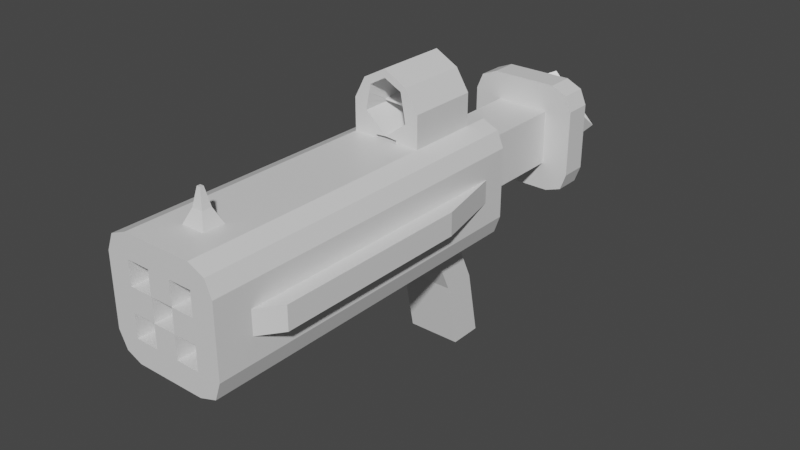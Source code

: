 # Source: HSM_Judge.blend  (saved by Blender 2.82.7; exported with 4.5.12 LTS)
import bpy
from mathutils import Matrix  # noqa: F401  (used for matrix-valued properties, if any)

bpy.ops.wm.read_factory_settings(use_empty=True)
scene = bpy.context.scene
scene.name = 'Scene'

# ---- collections
col_collection = bpy.data.collections.new('Collection'); scene.collection.children.link(col_collection)

# ---- materials (node trees are filled in below, after node groups)
mat_material = bpy.data.materials.new('Material')
mat_material.alpha_threshold = 0.0
mat_material.use_transparent_shadow = False
mat_material.line_color = (0.0, 0.0, 0.0, 1.0)

# ---- material node trees
mat_material.use_nodes = True; mat_material.node_tree.nodes.clear()
_N = mat_material.node_tree.nodes; _L = mat_material.node_tree.links
n0 = _N.new('ShaderNodeOutputMaterial'); n0.name = 'Material Output'; n0.location = (300, 300)
n1 = _N.new('ShaderNodeBsdfPrincipled'); n1.name = 'Principled BSDF'; n1.location = (10, 300)
n1.distribution = 'GGX'
n1.subsurface_method = 'BURLEY'
n1.inputs[2].default_value = 0.4
n1.inputs[3].default_value = 1.45
n1.inputs[27].default_value = (0.0, 0.0, 0.0, 1.0)
n1.inputs[28].default_value = 1.0
_L.new(n1.outputs[0], n0.inputs[0])
n0.is_active_output = True

# ---- world
world_world = bpy.data.worlds.new('World'); scene.world = world_world
world_world.use_nodes = True; world_world.node_tree.nodes.clear()
_N = world_world.node_tree.nodes; _L = world_world.node_tree.links
n0 = _N.new('ShaderNodeOutputWorld'); n0.name = 'World Output'; n0.location = (300, 300)
n1 = _N.new('ShaderNodeBackground'); n1.name = 'Background'; n1.location = (10, 300)
n1.inputs[0].default_value = (0.05088, 0.05088, 0.05088, 1.0)
_L.new(n1.outputs[0], n0.inputs[0])
n0.is_active_output = True
world_world.color = (0.05088, 0.05088, 0.05088)
world_world.use_sun_shadow = False
world_world.sun_shadow_jitter_overblur = 0.0

# ---- meshes
me_cube = bpy.data.meshes.new('Cube')
me_cube.from_pydata([(0.08855, 0.04053, 0.1839), (0.08982, 0.04053, 0.006844), (0.08855, -0.5617, 0.1839), (0.08982, -0.5617, 0.006844), (-0.08855, 0.04053, 0.1852), (-0.08601, 0.04053, 0.008116), (-0.08855, -0.5617, 0.1852), (-0.08601, -0.5617, 0.008116), (-0.08601, -0.001695, 0.008116), (0.08855, -0.001695, 0.1839), (-0.08855, -0.001695, 0.1852), (0.08982, -0.001695, 0.006844), (-0.08601, -0.1243, 0.008116), (0.08855, -0.1243, 0.1839), (-0.08855, -0.1243, 0.1852), (0.08982, -0.1243, 0.006844), (0.04708, -0.05072, -0.0281), (0.04708, 0.007014, -0.0281), (-0.04708, 0.007014, -0.0281), (-0.04708, -0.05072, -0.0281), (0.04708, -0.02312, -0.08846), (0.04708, 0.03461, -0.08846), (-0.04708, 0.03461, -0.08846), (-0.04708, -0.02312, -0.08846), (0.04708, 0.0006903, -0.2057), (0.04708, 0.05842, -0.2057), (-0.04708, 0.05842, -0.2057), (-0.04708, 0.0006903, -0.2057), (0.0482, 0.04053, 0.1449), (0.0482, 0.04053, 0.04847), (-0.0482, 0.04053, 0.1449), (-0.0482, 0.04053, 0.04847), (0.0482, 0.242, 0.1449), (0.0482, 0.242, 0.04847), (-0.0482, 0.242, 0.1449), (-0.0482, 0.242, 0.04847), (0.08615, 0.242, 0.1815), (0.08743, 0.242, 0.009243), (-0.08615, 0.242, 0.1828), (-0.08361, 0.242, 0.01051), (0.08615, 0.2896, 0.1815), (0.08743, 0.2896, 0.009243), (-0.08615, 0.2896, 0.1828), (-0.08361, 0.2896, 0.01051), (0.06, 0.04053, -0.003332), (0.02, 0.04053, -0.003332), (-0.02, 0.04053, -0.003332), (-0.06, 0.04053, -0.003332), (0.06, -0.5617, 0.1967), (0.02, -0.5617, 0.1967), (-0.02, -0.5617, 0.1967), (-0.06, -0.5617, 0.1967), (-0.06, -0.5617, -0.003332), (-0.02, -0.5617, -0.003332), (0.02, -0.5617, -0.003332), (0.06, -0.5617, -0.003332), (-0.06, 0.04053, 0.1967), (-0.02, 0.04053, 0.1967), (0.02, 0.04053, 0.1967), (0.06, 0.04053, 0.1967), (0.06, -0.001695, -0.003332), (0.02, -0.001695, -0.003332), (-0.02, -0.001695, -0.003332), (-0.06, -0.001695, -0.003332), (-0.06, -0.001695, 0.1967), (-0.02, -0.001695, 0.1967), (0.02, -0.001695, 0.1967), (0.06, -0.001695, 0.1967), (0.06, -0.1243, -0.003332), (0.02, -0.1243, -0.003332), (-0.02, -0.1243, -0.003332), (-0.06, -0.1243, -0.003332), (-0.06, -0.1243, 0.1967), (-0.02, -0.1243, 0.1967), (0.02, -0.1243, 0.1967), (0.06, -0.1243, 0.1967), (0.02825, 0.007014, -0.0281), (0.009417, 0.007014, -0.0281), (-0.009417, 0.007014, -0.0281), (-0.02825, 0.007014, -0.0281), (0.02825, -0.05072, -0.0281), (0.009417, -0.05072, -0.0281), (-0.009417, -0.05072, -0.0281), (-0.02825, -0.05072, -0.0281), (0.02825, 0.03461, -0.08846), (0.009417, 0.03461, -0.08846), (-0.009417, 0.03461, -0.08846), (-0.02825, 0.03461, -0.08846), (0.02825, -0.02312, -0.08846), (0.009417, -0.02312, -0.08846), (-0.009417, -0.02312, -0.08846), (-0.02825, -0.02312, -0.08846), (0.02825, 0.05842, -0.2057), (0.009417, 0.05842, -0.2057), (-0.009417, 0.05842, -0.2057), (-0.02825, 0.05842, -0.2057), (0.02825, 0.0006903, -0.2057), (0.009417, 0.0006903, -0.2057), (-0.009417, 0.0006903, -0.2057), (-0.02825, 0.0006903, -0.2057), (0.02892, 0.04053, 0.04847), (0.009641, 0.04053, 0.04847), (-0.009641, 0.04053, 0.04847), (-0.02892, 0.04053, 0.04847), (-0.02892, 0.04053, 0.1449), (-0.009641, 0.04053, 0.1449), (0.009641, 0.04053, 0.1449), (0.02892, 0.04053, 0.1449), (0.02892, 0.242, 0.04847), (0.009641, 0.242, 0.04847), (-0.009641, 0.242, 0.04847), (-0.02892, 0.242, 0.04847), (-0.02892, 0.242, 0.1449), (-0.009641, 0.242, 0.1449), (0.009641, 0.242, 0.1449), (0.02892, 0.242, 0.1449), (0.05856, 0.242, -0.0009326), (0.01952, 0.242, -0.0009326), (-0.01952, 0.242, -0.0009326), (-0.05856, 0.242, -0.0009326), (-0.05856, 0.242, 0.1943), (-0.01952, 0.242, 0.1943), (0.01952, 0.242, 0.1943), (0.05856, 0.242, 0.1943), (0.05856, 0.2896, -0.0009326), (0.01952, 0.2896, -0.0009326), (-0.01952, 0.2896, -0.0009326), (-0.05856, 0.2896, -0.0009326), (-0.05856, 0.2896, 0.1943), (-0.01952, 0.2896, 0.1943), (0.01952, 0.2896, 0.1943), (0.05856, 0.2896, 0.1943), (-0.08601, -0.5015, 0.008116), (0.08855, -0.5015, 0.1839), (-0.08855, -0.5015, 0.1852), (0.08982, -0.5015, 0.006844), (-0.06, -0.5015, -0.003332), (-0.02, -0.5015, -0.003332), (0.02, -0.5015, -0.003332), (0.06, -0.5015, -0.003332), (0.06, -0.5015, 0.1967), (0.02, -0.5015, 0.1967), (-0.02, -0.5015, 0.1967), (-0.06, -0.5015, 0.1967), (-0.08855, -0.4649, 0.1852), (0.08982, -0.4649, 0.006844), (-0.08601, -0.4649, 0.008116), (0.08855, -0.4649, 0.1839), (-0.06, -0.4649, -0.003332), (-0.02, -0.4649, -0.003332), (0.02, -0.4649, -0.003332), (0.06, -0.4649, -0.003332), (0.06, -0.4649, 0.1967), (0.02, -0.4649, 0.1967), (-0.02, -0.4649, 0.1967), (-0.06, -0.4649, 0.1967), (-0.06, -0.001695, 0.2515), (-0.03837, -0.001695, 0.2366), (0.04014, -0.001695, 0.2229), (0.06, -0.001695, 0.2515), (-0.06, -0.1243, 0.2515), (-0.03837, -0.1243, 0.2356), (0.03749, -0.1243, 0.2315), (0.06, -0.1243, 0.2515), (0.06, -0.001695, 0.2011), (0.06, -0.1243, 0.2011), (0.02, -0.001695, 0.2011), (0.02, -0.1243, 0.2011), (-0.02, -0.001695, 0.2011), (-0.02, -0.1243, 0.2011), (-0.06, -0.1243, 0.2011), (-0.06, -0.001695, 0.2011), (1.863e-09, -0.1243, 0.2027), (1.863e-09, -0.001695, 0.2048), (-0.04092, -0.001695, 0.2875), (-0.04092, -0.1243, 0.2875), (-0.001702, -0.001695, 0.3087), (-0.001702, -0.1243, 0.3087), (0.03752, -0.001695, 0.2875), (0.03752, -0.1243, 0.2875), (-0.001702, -0.1243, 0.2946), (-0.02944, -0.1243, 0.2787), (0.02868, -0.1243, 0.2796), (-0.002586, -0.001695, 0.2937), (-0.03209, -0.001695, 0.2822), (0.02957, -0.001695, 0.2804), (0.009129, -0.4916, 0.2205), (-0.009129, -0.4916, 0.2205), (0.009129, -0.4749, 0.2205), (-0.009129, -0.4749, 0.2205), (0.00321, -0.4861, 0.2505), (-0.00321, -0.4861, 0.2505), (0.00321, -0.4803, 0.2505), (-0.00321, -0.4803, 0.2505), (0.1, 0.04053, 0.1567), (0.1, 0.04053, 0.1167), (0.1, 0.04053, 0.07667), (0.1, 0.04053, 0.03667), (-0.1, -0.5617, 0.03667), (-0.1, -0.5617, 0.07667), (-0.1, -0.5617, 0.1167), (-0.1, -0.5617, 0.1567), (0.1, -0.5617, 0.1567), (0.1, -0.5617, 0.1167), (0.1, -0.5617, 0.07667), (0.1, -0.5617, 0.03667), (-0.1, 0.04053, 0.1567), (-0.1, 0.04053, 0.1167), (-0.1, 0.04053, 0.07667), (-0.1, 0.04053, 0.03667), (0.1, -0.001695, 0.1567), (0.1, -0.001695, 0.1167), (0.1, -0.001695, 0.07667), (0.1, -0.001695, 0.03667), (-0.1, -0.001695, 0.1567), (-0.1, -0.001695, 0.1167), (-0.1, -0.001695, 0.07667), (-0.1, -0.001695, 0.03667), (-0.1, -0.1243, 0.1567), (-0.1, -0.1243, 0.1167), (-0.1, -0.1243, 0.07667), (-0.1, -0.1243, 0.03667), (0.1, -0.1243, 0.1567), (0.1, -0.1243, 0.1167), (0.1, -0.1243, 0.07667), (0.1, -0.1243, 0.03667), (0.0482, 0.04053, 0.1256), (0.0482, 0.04053, 0.1063), (0.0482, 0.04053, 0.08703), (0.0482, 0.04053, 0.06775), (-0.0482, 0.04053, 0.1256), (-0.0482, 0.04053, 0.1063), (-0.0482, 0.04053, 0.08703), (-0.0482, 0.04053, 0.06775), (0.0482, 0.242, 0.1256), (0.0482, 0.242, 0.1063), (0.0482, 0.242, 0.08703), (0.0482, 0.242, 0.06775), (-0.0482, 0.242, 0.1256), (-0.0482, 0.242, 0.1063), (-0.0482, 0.242, 0.08703), (-0.0482, 0.242, 0.06775), (0.0976, 0.242, 0.1552), (0.0976, 0.242, 0.1162), (0.0976, 0.242, 0.07715), (0.0976, 0.242, 0.03811), (-0.0976, 0.242, 0.1552), (-0.0976, 0.242, 0.1162), (-0.0976, 0.242, 0.07715), (-0.0976, 0.242, 0.03811), (0.0976, 0.2896, 0.1552), (0.0976, 0.2896, 0.1162), (0.0976, 0.2896, 0.07715), (0.0976, 0.2896, 0.03811), (-0.0976, 0.2896, 0.1552), (-0.0976, 0.2896, 0.1162), (-0.0976, 0.2896, 0.07715), (-0.0976, 0.2896, 0.03811), (-0.05856, 0.2896, 0.1552), (-0.05856, 0.2896, 0.1162), (-0.05856, 0.2896, 0.07715), (-0.05856, 0.2896, 0.03811), (-0.01952, 0.2896, 0.1552), (-0.01952, 0.2896, 0.1162), (-0.01952, 0.2896, 0.07715), (-0.01952, 0.2896, 0.03811), (0.01952, 0.2896, 0.1552), (0.01952, 0.2896, 0.1162), (0.01952, 0.2896, 0.07715), (0.01952, 0.2896, 0.03811), (0.05856, 0.2896, 0.1552), (0.05856, 0.2896, 0.1162), (0.05856, 0.2896, 0.07715), (0.05856, 0.2896, 0.03811), (0.06, -0.5617, 0.1567), (0.06, -0.5617, 0.1167), (0.06, -0.5617, 0.07667), (0.06, -0.5617, 0.03667), (0.02, -0.5617, 0.1567), (0.02, -0.5617, 0.1167), (0.02, -0.5617, 0.07667), (0.02, -0.5617, 0.03667), (-0.02, -0.5617, 0.1567), (-0.02, -0.5617, 0.1167), (-0.02, -0.5617, 0.07667), (-0.02, -0.5617, 0.03667), (-0.06, -0.5617, 0.1567), (-0.06, -0.5617, 0.1167), (-0.06, -0.5617, 0.07667), (-0.06, -0.5617, 0.03667), (-0.1, -0.5015, 0.1567), (-0.1, -0.5015, 0.1167), (-0.1, -0.5015, 0.07667), (-0.1, -0.5015, 0.03667), (0.1, -0.5015, 0.1567), (0.1, -0.5015, 0.1167), (0.1, -0.5015, 0.07667), (0.1, -0.5015, 0.03667), (0.1, -0.4649, 0.1567), (0.1, -0.4649, 0.1167), (0.1, -0.4649, 0.07667), (0.1, -0.4649, 0.03667), (-0.1, -0.4649, 0.1567), (-0.1, -0.4649, 0.1167), (-0.1, -0.4649, 0.07667), (-0.1, -0.4649, 0.03667), (0.06, -0.2433, 0.1567), (0.06, -0.2433, 0.1167), (0.06, -0.2433, 0.07667), (0.06, -0.2433, 0.03667), (0.02, -0.2433, 0.1567), (0.02, -0.2433, 0.1167), (0.02, -0.2433, 0.07667), (0.02, -0.2433, 0.03667), (-0.02, -0.2433, 0.1567), (-0.02, -0.2433, 0.1167), (-0.02, -0.2433, 0.07667), (-0.02, -0.2433, 0.03667), (-0.06, -0.2433, 0.1567), (-0.06, -0.2433, 0.1167), (-0.06, -0.2433, 0.07667), (-0.06, -0.2433, 0.03667), (2.146e-17, 0.3469, 0.1795), (-0.02761, 0.3469, 0.1519), (-0.05521, 0.3469, 0.1243), (-0.08282, 0.3469, 0.09667), (0.02761, 0.3469, 0.1519), (2.146e-17, 0.3469, 0.1243), (-0.02761, 0.3469, 0.09667), (-0.05521, 0.3469, 0.06906), (0.05521, 0.3469, 0.1243), (0.02761, 0.3469, 0.09667), (2.146e-17, 0.3469, 0.06906), (-0.02761, 0.3469, 0.04146), (0.08282, 0.3469, 0.09667), (0.05521, 0.3469, 0.06906), (0.02761, 0.3469, 0.04146), (3.725e-09, 0.3469, 0.01385), (0.1267, -0.1243, 0.1167), (0.1267, -0.1243, 0.07667), (0.1267, -0.4649, 0.1167), (0.1267, -0.4649, 0.07667), (0.03926, -0.04257, 0.2257), (0.03837, -0.08344, 0.2286), (0.02898, -0.08344, 0.2799), (0.02927, -0.04257, 0.2802), (-0.001997, -0.08344, 0.2943), (-0.002291, -0.04257, 0.294), (-0.03032, -0.08344, 0.2799), (-0.0312, -0.04257, 0.281), (-0.03837, -0.08344, 0.2359), (-0.03837, -0.04257, 0.2363), (1.863e-09, -0.08344, 0.2034), (1.863e-09, -0.04257, 0.2041), (0.05251, -0.001695, 0.2635), (0.04501, -0.001695, 0.2755), (0.05251, -0.1243, 0.2635), (0.04501, -0.1243, 0.2755), (0.03455, -0.1243, 0.2475), (0.03162, -0.1243, 0.2635), (0.03661, -0.001695, 0.2421), (0.03309, -0.001695, 0.2613), (0.03211, -0.08344, 0.2414), (0.03524, -0.08344, 0.2361), (0.0326, -0.04257, 0.2407), (0.03593, -0.04257, 0.2343), (-0.05364, -0.1243, 0.2635), (-0.04728, -0.1243, 0.2755), (-0.04728, -0.001695, 0.2755), (-0.05364, -0.001695, 0.2635), (-0.03539, -0.1243, 0.2499), (-0.03242, -0.1243, 0.2643), (-0.03628, -0.001695, 0.2518), (-0.03418, -0.001695, 0.267), (-0.03569, -0.08344, 0.241), (-0.033, -0.08344, 0.2439), (-0.03598, -0.04257, 0.2416), (-0.03359, -0.04257, 0.2448), (0.01196, -0.04257, 0.2368), (-0.01201, -0.04257, 0.2392), (0.0116, -0.08344, 0.2378), (-0.01205, -0.08344, 0.2394), (0.01054, -0.04257, 0.242), (-0.01153, -0.04257, 0.2434), (0.0104, -0.08344, 0.2422), (-0.0113, -0.08344, 0.2431), (0.004593, -0.0536, 0.2424), (-0.005561, -0.0536, 0.243), (0.004533, -0.07241, 0.2425), (-0.005455, -0.07241, 0.2429), (0.002341, -0.05833, 0.2484), (-0.002709, -0.05833, 0.2488), (0.002311, -0.06769, 0.2485), (-0.002657, -0.06769, 0.2487)], [], [(143, 134, 6, 51), (286, 51, 6, 201), (214, 10, 4, 206), (139, 135, 3, 55), (294, 133, 2, 202), (197, 1, 29, 229), (194, 0, 9, 210), (44, 1, 11, 60), (218, 14, 10, 214), (56, 4, 10, 64), (302, 144, 14, 218), (210, 9, 13, 222), (60, 11, 17, 76), (64, 10, 14, 72), (19, 18, 22, 23), (11, 15, 16, 17), (71, 12, 19, 83), (12, 8, 18, 19), (91, 23, 27, 99), (17, 16, 20, 21), (83, 19, 23, 91), (76, 17, 21, 84), (92, 25, 24, 96), (84, 21, 25, 92), (23, 22, 26, 27), (21, 20, 24, 25), (103, 31, 35, 111), (206, 4, 30, 230), (47, 5, 31, 103), (59, 0, 28, 107), (115, 32, 36, 123), (107, 28, 32, 115), (229, 29, 33, 237), (230, 30, 34, 238), (246, 38, 42, 254), (237, 33, 37, 245), (238, 34, 38, 246), (111, 35, 39, 119), (270, 131, 40, 250), (119, 39, 43, 127), (123, 36, 40, 131), (245, 37, 41, 253), (38, 120, 128, 42), (120, 121, 129, 128), (121, 122, 130, 129), (122, 123, 131, 130), (37, 116, 124, 41), (116, 117, 125, 124), (117, 118, 126, 125), (118, 119, 127, 126), (254, 42, 128, 258), (258, 128, 129, 262), (262, 129, 130, 266), (266, 130, 131, 270), (33, 108, 116, 37), (108, 109, 117, 116), (109, 110, 118, 117), (110, 111, 119, 118), (30, 104, 112, 34), (104, 105, 113, 112), (105, 106, 114, 113), (106, 107, 115, 114), (34, 112, 120, 38), (112, 113, 121, 120), (113, 114, 122, 121), (114, 115, 123, 122), (4, 56, 104, 30), (56, 57, 105, 104), (57, 58, 106, 105), (58, 59, 107, 106), (1, 44, 100, 29), (44, 45, 101, 100), (45, 46, 102, 101), (46, 47, 103, 102), (29, 100, 108, 33), (100, 101, 109, 108), (101, 102, 110, 109), (102, 103, 111, 110), (22, 87, 95, 26), (87, 86, 94, 95), (86, 85, 93, 94), (85, 84, 92, 93), (26, 95, 99, 27), (95, 94, 98, 99), (94, 93, 97, 98), (93, 92, 96, 97), (18, 79, 87, 22), (79, 78, 86, 87), (78, 77, 85, 86), (77, 76, 84, 85), (16, 80, 88, 20), (80, 81, 89, 88), (81, 82, 90, 89), (82, 83, 91, 90), (20, 88, 96, 24), (88, 89, 97, 96), (89, 90, 98, 97), (90, 91, 99, 98), (15, 68, 80, 16), (68, 69, 81, 80), (69, 70, 82, 81), (70, 71, 83, 82), (9, 67, 75, 13), (170, 169, 161, 160), (66, 65, 73, 74), (67, 66, 166, 164), (8, 63, 79, 18), (63, 62, 78, 79), (62, 61, 77, 78), (61, 60, 76, 77), (0, 59, 67, 9), (59, 58, 66, 67), (58, 57, 65, 66), (57, 56, 64, 65), (5, 47, 63, 8), (47, 46, 62, 63), (46, 45, 61, 62), (45, 44, 60, 61), (132, 136, 52, 7), (136, 137, 53, 52), (137, 138, 54, 53), (138, 139, 55, 54), (202, 2, 48, 274), (274, 48, 49, 278), (278, 49, 50, 282), (282, 50, 51, 286), (133, 140, 48, 2), (140, 141, 49, 48), (141, 142, 50, 49), (142, 143, 51, 50), (154, 155, 143, 142), (153, 154, 189, 188), (152, 153, 141, 140), (147, 152, 140, 133), (150, 151, 139, 138), (149, 150, 138, 137), (148, 149, 137, 136), (146, 148, 136, 132), (201, 6, 134, 290), (298, 147, 133, 294), (151, 145, 135, 139), (155, 144, 134, 143), (72, 14, 144, 155), (68, 15, 145, 151), (222, 13, 147, 298), (12, 71, 148, 146), (71, 70, 149, 148), (70, 69, 150, 149), (69, 68, 151, 150), (13, 75, 152, 147), (75, 74, 153, 152), (74, 73, 154, 153), (73, 72, 155, 154), (290, 134, 144, 302), (75, 67, 164, 165), (74, 75, 165, 167), (165, 164, 159, 163), (164, 166, 158, 159), (168, 171, 156, 157), (171, 170, 160, 156), (64, 72, 170, 171), (167, 165, 163, 162), (65, 64, 171, 168), (72, 73, 169, 170), (158, 166, 173), (157, 173, 168), (169, 172, 161), (162, 172, 167), (368, 367, 175, 174), (174, 175, 177, 176), (176, 177, 179, 178), (357, 355, 178, 179), (179, 177, 180, 182), (181, 180, 177, 175), (371, 181, 175, 367), (359, 357, 179, 182), (361, 185, 178, 355), (178, 185, 183, 176), (174, 176, 183, 184), (373, 368, 174, 184), (365, 360, 158, 342), (345, 347, 183, 185), (349, 184, 183, 347), (376, 351, 157, 372), (353, 173, 157, 351), (342, 158, 173, 353), (187, 186, 190, 191), (154, 142, 187, 189), (142, 141, 186, 187), (141, 153, 188, 186), (192, 193, 191, 190), (186, 188, 192, 190), (188, 189, 193, 192), (189, 187, 191, 193), (132, 293, 305, 146), (293, 292, 304, 305), (292, 291, 303, 304), (291, 290, 302, 303), (15, 225, 301, 145), (225, 224, 300, 301), (224, 212, 339), (223, 222, 298, 299), (145, 301, 297, 135), (301, 300, 296, 297), (299, 298, 294, 295), (7, 198, 293, 132), (198, 199, 292, 293), (199, 200, 291, 292), (200, 201, 290, 291), (53, 285, 289, 52), (288, 289, 321, 320), (284, 283, 287, 288), (274, 278, 310, 306), (54, 281, 285, 53), (281, 280, 284, 285), (280, 281, 313, 312), (279, 278, 282, 283), (55, 277, 281, 54), (282, 286, 318, 314), (276, 275, 279, 280), (279, 275, 307, 311), (3, 205, 277, 55), (205, 204, 276, 277), (204, 203, 275, 276), (203, 202, 274, 275), (125, 269, 273, 124), (263, 259, 323, 327), (268, 267, 271, 272), (259, 258, 322, 323), (126, 265, 269, 125), (265, 264, 268, 269), (271, 267, 331, 335), (263, 262, 266, 267), (127, 261, 265, 126), (272, 273, 337, 336), (260, 259, 263, 264), (260, 264, 328, 324), (43, 257, 261, 127), (257, 256, 260, 261), (256, 255, 259, 260), (255, 254, 258, 259), (36, 242, 250, 40), (242, 243, 251, 250), (243, 244, 252, 251), (244, 245, 253, 252), (124, 273, 253, 41), (273, 272, 252, 253), (272, 271, 251, 252), (271, 270, 250, 251), (35, 241, 249, 39), (241, 240, 248, 249), (240, 239, 247, 248), (239, 238, 246, 247), (32, 234, 242, 36), (234, 235, 243, 242), (235, 236, 244, 243), (236, 237, 245, 244), (39, 249, 257, 43), (249, 248, 256, 257), (248, 247, 255, 256), (247, 246, 254, 255), (31, 233, 241, 35), (233, 232, 240, 241), (232, 231, 239, 240), (231, 230, 238, 239), (28, 226, 234, 32), (226, 227, 235, 234), (227, 228, 236, 235), (228, 229, 237, 236), (5, 209, 233, 31), (209, 208, 232, 233), (208, 207, 231, 232), (207, 206, 230, 231), (11, 213, 225, 15), (213, 212, 224, 225), (338, 211, 223), (211, 210, 222, 223), (146, 305, 221, 12), (305, 304, 220, 221), (304, 303, 219, 220), (303, 302, 218, 219), (12, 221, 217, 8), (221, 220, 216, 217), (220, 219, 215, 216), (219, 218, 214, 215), (1, 197, 213, 11), (197, 196, 212, 213), (196, 195, 211, 212), (195, 194, 210, 211), (0, 194, 226, 28), (194, 195, 227, 226), (195, 196, 228, 227), (196, 197, 229, 228), (135, 297, 205, 3), (297, 296, 204, 205), (296, 295, 203, 204), (295, 294, 202, 203), (8, 217, 209, 5), (217, 216, 208, 209), (216, 215, 207, 208), (215, 214, 206, 207), (52, 289, 198, 7), (289, 288, 199, 198), (288, 287, 200, 199), (287, 286, 201, 200), (317, 316, 320, 321), (315, 314, 318, 319), (312, 311, 315, 316), (309, 308, 312, 313), (307, 306, 310, 311), (275, 274, 306, 307), (284, 280, 312, 316), (283, 282, 314, 315), (279, 283, 315, 311), (283, 284, 316, 315), (277, 276, 308, 309), (285, 284, 316, 317), (289, 285, 317, 321), (281, 277, 309, 313), (284, 288, 320, 316), (278, 279, 311, 310), (276, 280, 312, 308), (286, 287, 319, 318), (287, 283, 315, 319), (280, 279, 311, 312), (333, 332, 336, 337), (331, 330, 334, 335), (328, 327, 331, 332), (325, 324, 328, 329), (323, 322, 326, 327), (266, 270, 334, 330), (267, 266, 330, 331), (258, 262, 326, 322), (267, 268, 332, 331), (261, 260, 324, 325), (268, 264, 328, 332), (269, 268, 332, 333), (263, 267, 331, 327), (262, 263, 327, 326), (270, 271, 335, 334), (273, 269, 333, 337), (264, 263, 327, 328), (265, 261, 325, 329), (264, 265, 329, 328), (268, 272, 336, 332), (339, 338, 340, 341), (223, 299, 340, 338), (300, 224, 339, 341), (212, 211, 338, 339), (296, 300, 341), (295, 340, 299), (296, 341, 340, 295), (162, 343, 352, 172), (343, 342, 353, 352), (172, 352, 350, 161), (352, 353, 351, 350), (370, 161, 350, 374), (374, 350, 351, 376), (181, 348, 346, 180), (348, 349, 347, 346), (182, 180, 346, 344), (344, 346, 347, 345), (358, 363, 343, 162), (363, 365, 342, 343), (344, 345, 364, 362), (182, 344, 362, 359), (359, 362, 363, 358), (345, 185, 361, 364), (364, 361, 360, 365), (158, 360, 354, 159), (360, 361, 355, 354), (162, 163, 356, 358), (358, 356, 357, 359), (163, 159, 354, 356), (356, 354, 355, 357), (348, 375, 377, 349), (379, 381, 374, 376), (181, 371, 375, 348), (371, 370, 374, 375), (349, 377, 373, 184), (377, 376, 372, 373), (157, 156, 369, 372), (372, 369, 368, 373), (161, 370, 366, 160), (370, 371, 367, 366), (156, 160, 366, 369), (369, 366, 367, 368), (383, 379, 376, 377), (383, 377, 375, 385), (385, 375, 374, 381), (362, 384, 380, 363), (384, 385, 381, 380), (364, 382, 384, 362), (383, 385, 389, 387), (364, 365, 378, 382), (382, 378, 379, 383), (365, 363, 380, 378), (378, 380, 381, 379), (388, 386, 390, 392), (385, 384, 388, 389), (382, 383, 387, 386), (384, 382, 386, 388), (390, 391, 393, 392), (386, 387, 391, 390), (387, 389, 393, 391), (389, 388, 392, 393), (65, 168, 169, 73), (173, 172, 169, 168), (166, 167, 172, 173), (74, 167, 166, 66)])
_uv = me_cube.uv_layers.new(name='UVMap')
_uv.uv.foreach_set('vector', [0.825, 0.725, 0.875, 0.725, 0.875, 0.75, 0.825, 0.75, 0.575, 0.95, 0.625, 0.95, 0.625, 1.0, 0.575, 1.0, 0.575, 0.2325, 0.625, 0.2325, 0.625, 0.25, 0.575, 0.25, 0.325, 0.725, 0.375, 0.725, 0.375, 0.75, 0.325, 0.75, 0.575, 0.725, 0.625, 0.725, 0.625, 0.75, 0.575, 0.75, 0.425, 0.5, 0.375, 0.5, 0.375, 0.5, 0.425, 0.5, 0.575, 0.5, 0.625, 0.5, 0.625, 0.5175, 0.575, 0.5175, 0.325, 0.5, 0.375, 0.5, 0.375, 0.5175, 0.325, 0.5175, 0.575, 0.1816, 0.625, 0.1816, 0.625, 0.2325, 0.575, 0.2325, 0.825, 0.5, 0.875, 0.5, 0.875, 0.5175, 0.825, 0.5175, 0.575, 0.04017, 0.625, 0.04017, 0.625, 0.1816, 0.575, 0.1816, 0.575, 0.5175, 0.625, 0.5175, 0.625, 0.5684, 0.575, 0.5684, 0.325, 0.5175, 0.375, 0.5175, 0.375, 0.5175, 0.325, 0.5175, 0.825, 0.5175, 0.875, 0.5175, 0.875, 0.5684, 0.825, 0.5684, 0.375, 0.1816, 0.375, 0.2325, 0.375, 0.2325, 0.375, 0.1816, 0.375, 0.5175, 0.375, 0.5684, 0.375, 0.5684, 0.375, 0.5175, 0.175, 0.5684, 0.125, 0.5684, 0.125, 0.5684, 0.175, 0.5684, 0.375, 0.1816, 0.375, 0.2325, 0.375, 0.2325, 0.375, 0.1816, 0.175, 0.5684, 0.125, 0.5684, 0.125, 0.5684, 0.175, 0.5684, 0.375, 0.5175, 0.375, 0.5684, 0.375, 0.5684, 0.375, 0.5175, 0.175, 0.5684, 0.125, 0.5684, 0.125, 0.5684, 0.175, 0.5684, 0.325, 0.5175, 0.375, 0.5175, 0.375, 0.5175, 0.325, 0.5175, 0.325, 0.5175, 0.375, 0.5175, 0.375, 0.5684, 0.325, 0.5684, 0.325, 0.5175, 0.375, 0.5175, 0.375, 0.5175, 0.325, 0.5175, 0.375, 0.1816, 0.375, 0.2325, 0.375, 0.2325, 0.375, 0.1816, 0.375, 0.5175, 0.375, 0.5684, 0.375, 0.5684, 0.375, 0.5175, 0.175, 0.5, 0.125, 0.5, 0.125, 0.5, 0.175, 0.5, 0.575, 0.25, 0.625, 0.25, 0.625, 0.25, 0.575, 0.25, 0.175, 0.5, 0.125, 0.5, 0.125, 0.5, 0.175, 0.5, 0.675, 0.5, 0.625, 0.5, 0.625, 0.5, 0.675, 0.5, 0.675, 0.5, 0.625, 0.5, 0.625, 0.5, 0.675, 0.5, 0.675, 0.5, 0.625, 0.5, 0.625, 0.5, 0.675, 0.5, 0.425, 0.5, 0.375, 0.5, 0.375, 0.5, 0.425, 0.5, 0.575, 0.25, 0.625, 0.25, 0.625, 0.25, 0.575, 0.25, 0.575, 0.25, 0.625, 0.25, 0.625, 0.25, 0.575, 0.25, 0.425, 0.5, 0.375, 0.5, 0.375, 0.5, 0.425, 0.5, 0.575, 0.25, 0.625, 0.25, 0.625, 0.25, 0.575, 0.25, 0.175, 0.5, 0.125, 0.5, 0.125, 0.5, 0.175, 0.5, 0.575, 0.45, 0.625, 0.45, 0.625, 0.5, 0.575, 0.5, 0.175, 0.5, 0.125, 0.5, 0.125, 0.5, 0.175, 0.5, 0.675, 0.5, 0.625, 0.5, 0.625, 0.5, 0.675, 0.5, 0.425, 0.5, 0.375, 0.5, 0.375, 0.5, 0.425, 0.5, 0.875, 0.5, 0.825, 0.5, 0.825, 0.5, 0.875, 0.5, 0.825, 0.5, 0.775, 0.5, 0.775, 0.5, 0.825, 0.5, 0.775, 0.5, 0.725, 0.5, 0.725, 0.5, 0.775, 0.5, 0.725, 0.5, 0.675, 0.5, 0.675, 0.5, 0.725, 0.5, 0.375, 0.5, 0.325, 0.5, 0.325, 0.5, 0.375, 0.5, 0.325, 0.5, 0.275, 0.5, 0.275, 0.5, 0.325, 0.5, 0.275, 0.5, 0.225, 0.5, 0.225, 0.5, 0.275, 0.5, 0.225, 0.5, 0.175, 0.5, 0.175, 0.5, 0.225, 0.5, 0.575, 0.25, 0.625, 0.25, 0.625, 0.3, 0.575, 0.3, 0.575, 0.3, 0.625, 0.3, 0.625, 0.35, 0.575, 0.35, 0.575, 0.35, 0.625, 0.35, 0.625, 0.4, 0.575, 0.4, 0.575, 0.4, 0.625, 0.4, 0.625, 0.45, 0.575, 0.45, 0.375, 0.5, 0.325, 0.5, 0.325, 0.5, 0.375, 0.5, 0.325, 0.5, 0.275, 0.5, 0.275, 0.5, 0.325, 0.5, 0.275, 0.5, 0.225, 0.5, 0.225, 0.5, 0.275, 0.5, 0.225, 0.5, 0.175, 0.5, 0.175, 0.5, 0.225, 0.5, 0.875, 0.5, 0.825, 0.5, 0.825, 0.5, 0.875, 0.5, 0.825, 0.5, 0.775, 0.5, 0.775, 0.5, 0.825, 0.5, 0.775, 0.5, 0.725, 0.5, 0.725, 0.5, 0.775, 0.5, 0.725, 0.5, 0.675, 0.5, 0.675, 0.5, 0.725, 0.5, 0.875, 0.5, 0.825, 0.5, 0.825, 0.5, 0.875, 0.5, 0.825, 0.5, 0.775, 0.5, 0.775, 0.5, 0.825, 0.5, 0.775, 0.5, 0.725, 0.5, 0.725, 0.5, 0.775, 0.5, 0.725, 0.5, 0.675, 0.5, 0.675, 0.5, 0.725, 0.5, 0.875, 0.5, 0.825, 0.5, 0.825, 0.5, 0.875, 0.5, 0.825, 0.5, 0.775, 0.5, 0.775, 0.5, 0.825, 0.5, 0.775, 0.5, 0.725, 0.5, 0.725, 0.5, 0.775, 0.5, 0.725, 0.5, 0.675, 0.5, 0.675, 0.5, 0.725, 0.5, 0.375, 0.5, 0.325, 0.5, 0.325, 0.5, 0.375, 0.5, 0.325, 0.5, 0.275, 0.5, 0.275, 0.5, 0.325, 0.5, 0.275, 0.5, 0.225, 0.5, 0.225, 0.5, 0.275, 0.5, 0.225, 0.5, 0.175, 0.5, 0.175, 0.5, 0.225, 0.5, 0.375, 0.5, 0.325, 0.5, 0.325, 0.5, 0.375, 0.5, 0.325, 0.5, 0.275, 0.5, 0.275, 0.5, 0.325, 0.5, 0.275, 0.5, 0.225, 0.5, 0.225, 0.5, 0.275, 0.5, 0.225, 0.5, 0.175, 0.5, 0.175, 0.5, 0.225, 0.5, 0.125, 0.5175, 0.175, 0.5175, 0.175, 0.5175, 0.125, 0.5175, 0.175, 0.5175, 0.225, 0.5175, 0.225, 0.5175, 0.175, 0.5175, 0.225, 0.5175, 0.275, 0.5175, 0.275, 0.5175, 0.225, 0.5175, 0.275, 0.5175, 0.325, 0.5175, 0.325, 0.5175, 0.275, 0.5175, 0.125, 0.5175, 0.175, 0.5175, 0.175, 0.5684, 0.125, 0.5684, 0.175, 0.5175, 0.225, 0.5175, 0.225, 0.5684, 0.175, 0.5684, 0.225, 0.5175, 0.275, 0.5175, 0.275, 0.5684, 0.225, 0.5684, 0.275, 0.5175, 0.325, 0.5175, 0.325, 0.5684, 0.275, 0.5684, 0.125, 0.5175, 0.175, 0.5175, 0.175, 0.5175, 0.125, 0.5175, 0.175, 0.5175, 0.225, 0.5175, 0.225, 0.5175, 0.175, 0.5175, 0.225, 0.5175, 0.275, 0.5175, 0.275, 0.5175, 0.225, 0.5175, 0.275, 0.5175, 0.325, 0.5175, 0.325, 0.5175, 0.275, 0.5175, 0.375, 0.5684, 0.325, 0.5684, 0.325, 0.5684, 0.375, 0.5684, 0.325, 0.5684, 0.275, 0.5684, 0.275, 0.5684, 0.325, 0.5684, 0.275, 0.5684, 0.225, 0.5684, 0.225, 0.5684, 0.275, 0.5684, 0.225, 0.5684, 0.175, 0.5684, 0.175, 0.5684, 0.225, 0.5684, 0.375, 0.5684, 0.325, 0.5684, 0.325, 0.5684, 0.375, 0.5684, 0.325, 0.5684, 0.275, 0.5684, 0.275, 0.5684, 0.325, 0.5684, 0.275, 0.5684, 0.225, 0.5684, 0.225, 0.5684, 0.275, 0.5684, 0.225, 0.5684, 0.175, 0.5684, 0.175, 0.5684, 0.225, 0.5684, 0.375, 0.5684, 0.325, 0.5684, 0.325, 0.5684, 0.375, 0.5684, 0.325, 0.5684, 0.275, 0.5684, 0.275, 0.5684, 0.325, 0.5684, 0.275, 0.5684, 0.225, 0.5684, 0.225, 0.5684, 0.275, 0.5684, 0.225, 0.5684, 0.175, 0.5684, 0.175, 0.5684, 0.225, 0.5684, 0.625, 0.5175, 0.675, 0.5175, 0.675, 0.5684, 0.625, 0.5684, 0.825, 0.5684, 0.775, 0.5684, 0.775, 0.5684, 0.825, 0.5684, 0.725, 0.5175, 0.775, 0.5175, 0.775, 0.5684, 0.725, 0.5684, 0.675, 0.5175, 0.725, 0.5175, 0.725, 0.5175, 0.675, 0.5175, 0.125, 0.5175, 0.175, 0.5175, 0.175, 0.5175, 0.125, 0.5175, 0.175, 0.5175, 0.225, 0.5175, 0.225, 0.5175, 0.175, 0.5175, 0.225, 0.5175, 0.275, 0.5175, 0.275, 0.5175, 0.225, 0.5175, 0.275, 0.5175, 0.325, 0.5175, 0.325, 0.5175, 0.275, 0.5175, 0.625, 0.5, 0.675, 0.5, 0.675, 0.5175, 0.625, 0.5175, 0.675, 0.5, 0.725, 0.5, 0.725, 0.5175, 0.675, 0.5175, 0.725, 0.5, 0.775, 0.5, 0.775, 0.5175, 0.725, 0.5175, 0.775, 0.5, 0.825, 0.5, 0.825, 0.5175, 0.775, 0.5175, 0.125, 0.5, 0.175, 0.5, 0.175, 0.5175, 0.125, 0.5175, 0.175, 0.5, 0.225, 0.5, 0.225, 0.5175, 0.175, 0.5175, 0.225, 0.5, 0.275, 0.5, 0.275, 0.5175, 0.225, 0.5175, 0.275, 0.5, 0.325, 0.5, 0.325, 0.5175, 0.275, 0.5175, 0.125, 0.725, 0.175, 0.725, 0.175, 0.75, 0.125, 0.75, 0.175, 0.725, 0.225, 0.725, 0.225, 0.75, 0.175, 0.75, 0.225, 0.725, 0.275, 0.725, 0.275, 0.75, 0.225, 0.75, 0.275, 0.725, 0.325, 0.725, 0.325, 0.75, 0.275, 0.75, 0.575, 0.75, 0.625, 0.75, 0.625, 0.8, 0.575, 0.8, 0.575, 0.8, 0.625, 0.8, 0.625, 0.85, 0.575, 0.85, 0.575, 0.85, 0.625, 0.85, 0.625, 0.9, 0.575, 0.9, 0.575, 0.9, 0.625, 0.9, 0.625, 0.95, 0.575, 0.95, 0.625, 0.725, 0.675, 0.725, 0.675, 0.75, 0.625, 0.75, 0.675, 0.725, 0.725, 0.725, 0.725, 0.75, 0.675, 0.75, 0.725, 0.725, 0.775, 0.725, 0.775, 0.75, 0.725, 0.75, 0.775, 0.725, 0.825, 0.725, 0.825, 0.75, 0.775, 0.75, 0.775, 0.7098, 0.825, 0.7098, 0.825, 0.725, 0.775, 0.725, 0.725, 0.7098, 0.775, 0.7098, 0.775, 0.7098, 0.725, 0.7098, 0.675, 0.7098, 0.725, 0.7098, 0.725, 0.725, 0.675, 0.725, 0.625, 0.7098, 0.675, 0.7098, 0.675, 0.725, 0.625, 0.725, 0.275, 0.7098, 0.325, 0.7098, 0.325, 0.725, 0.275, 0.725, 0.225, 0.7098, 0.275, 0.7098, 0.275, 0.725, 0.225, 0.725, 0.175, 0.7098, 0.225, 0.7098, 0.225, 0.725, 0.175, 0.725, 0.125, 0.7098, 0.175, 0.7098, 0.175, 0.725, 0.125, 0.725, 0.575, 0.0, 0.625, 0.0, 0.625, 0.02499, 0.575, 0.02499, 0.575, 0.7098, 0.625, 0.7098, 0.625, 0.725, 0.575, 0.725, 0.325, 0.7098, 0.375, 0.7098, 0.375, 0.725, 0.325, 0.725, 0.825, 0.7098, 0.875, 0.7098, 0.875, 0.725, 0.825, 0.725, 0.825, 0.5684, 0.875, 0.5684, 0.875, 0.7098, 0.825, 0.7098, 0.325, 0.5684, 0.375, 0.5684, 0.375, 0.7098, 0.325, 0.7098, 0.575, 0.5684, 0.625, 0.5684, 0.625, 0.7098, 0.575, 0.7098, 0.125, 0.5684, 0.175, 0.5684, 0.175, 0.7098, 0.125, 0.7098, 0.175, 0.5684, 0.225, 0.5684, 0.225, 0.7098, 0.175, 0.7098, 0.225, 0.5684, 0.275, 0.5684, 0.275, 0.7098, 0.225, 0.7098, 0.275, 0.5684, 0.325, 0.5684, 0.325, 0.7098, 0.275, 0.7098, 0.625, 0.5684, 0.675, 0.5684, 0.675, 0.7098, 0.625, 0.7098, 0.675, 0.5684, 0.725, 0.5684, 0.725, 0.7098, 0.675, 0.7098, 0.725, 0.5684, 0.775, 0.5684, 0.775, 0.7098, 0.725, 0.7098, 0.775, 0.5684, 0.825, 0.5684, 0.825, 0.7098, 0.775, 0.7098, 0.575, 0.02499, 0.625, 0.02499, 0.625, 0.04017, 0.575, 0.04017, 0.675, 0.5684, 0.675, 0.5175, 0.675, 0.5175, 0.675, 0.5684, 0.725, 0.5684, 0.675, 0.5684, 0.675, 0.5684, 0.725, 0.5684, 0.675, 0.5684, 0.675, 0.5175, 0.675, 0.5175, 0.675, 0.5684, 0.675, 0.5175, 0.725, 0.5175, 0.725, 0.5175, 0.675, 0.5175, 0.775, 0.5175, 0.825, 0.5175, 0.825, 0.5175, 0.775, 0.5175, 0.825, 0.5175, 0.825, 0.5684, 0.825, 0.5684, 0.825, 0.5175, 0.825, 0.5175, 0.825, 0.5684, 0.825, 0.5684, 0.825, 0.5175, 0.725, 0.5684, 0.675, 0.5684, 0.675, 0.5684, 0.725, 0.5684, 0.775, 0.5175, 0.825, 0.5175, 0.825, 0.5175, 0.775, 0.5175, 0.825, 0.5684, 0.775, 0.5684, 0.775, 0.5684, 0.825, 0.5684, 0.725, 0.5175, 0.725, 0.5175, 0.0, 0.0, 0.775, 0.5175, 0.0, 0.0, 0.775, 0.5175, 0.775, 0.5684, 0.0, 0.0, 0.775, 0.5684, 0.725, 0.5684, 0.0, 0.0, 0.725, 0.5684, 0.825, 0.5175, 0.825, 0.5684, 0.825, 0.5684, 0.825, 0.5175, 0.825, 0.5175, 0.825, 0.5684, 0.825, 0.5684, 0.825, 0.5175, 0.825, 0.5175, 0.825, 0.5684, 0.825, 0.5684, 0.825, 0.5175, 0.775, 0.5684, 0.775, 0.5175, 0.825, 0.5175, 0.825, 0.5684, 0.825, 0.5684, 0.825, 0.5684, 0.0, 0.0, 0.0, 0.0, 0.0, 0.0, 0.0, 0.0, 0.825, 0.5684, 0.825, 0.5684, 0.2583, 0.1895, 0.0, 0.0, 0.825, 0.5684, 0.825, 0.5684, 0.2417, 0.1895, 0.775, 0.5684, 0.825, 0.5684, 0.0, 0.0, 0.2417, 0.1725, 0.0, 0.0, 0.825, 0.5175, 0.775, 0.5175, 0.825, 0.5175, 0.0, 0.0, 0.0, 0.0, 0.825, 0.5175, 0.825, 0.5175, 0.825, 0.5175, 0.0, 0.0, 0.0, 0.0, 0.2583, 0.1725, 0.825, 0.5175, 0.825, 0.5175, 0.0, 0.0, 0.4833, 0.3563, 0.4833, 0.345, 0.725, 0.5175, 0.725, 0.5345, 0.0, 0.0, 0.0, 0.0, 0.0, 0.0, 0.0, 0.0, 0.0, 0.0, 0.0, 0.0, 0.0, 0.0, 0.0, 0.0, 0.5167, 0.3563, 0.775, 0.5345, 0.775, 0.5175, 0.5167, 0.345, 0.0, 0.0, 0.0, 0.0, 0.775, 0.5175, 0.775, 0.5345, 0.725, 0.5345, 0.725, 0.5175, 0.0, 0.0, 0.0, 0.0, 0.775, 0.725, 0.725, 0.725, 0.725, 0.725, 0.775, 0.725, 0.775, 0.7098, 0.775, 0.725, 0.775, 0.725, 0.775, 0.7098, 0.775, 0.725, 0.725, 0.725, 0.725, 0.725, 0.775, 0.725, 0.725, 0.725, 0.725, 0.7098, 0.725, 0.7098, 0.725, 0.725, 0.725, 0.7098, 0.775, 0.7098, 0.775, 0.725, 0.725, 0.725, 0.725, 0.725, 0.725, 0.7098, 0.725, 0.7098, 0.725, 0.725, 0.725, 0.7098, 0.775, 0.7098, 0.775, 0.7098, 0.725, 0.7098, 0.775, 0.7098, 0.775, 0.725, 0.775, 0.725, 0.775, 0.7098, 0.375, 0.02499, 0.425, 0.02499, 0.425, 0.04017, 0.375, 0.04017, 0.425, 0.02499, 0.475, 0.02499, 0.475, 0.04017, 0.425, 0.04017, 0.475, 0.02499, 0.525, 0.02499, 0.525, 0.04017, 0.475, 0.04017, 0.525, 0.02499, 0.575, 0.02499, 0.575, 0.04017, 0.525, 0.04017, 0.375, 0.5684, 0.425, 0.5684, 0.425, 0.7098, 0.375, 0.7098, 0.425, 0.5684, 0.475, 0.5684, 0.475, 0.7098, 0.425, 0.7098, 0.475, 0.5684, 0.475, 0.5175, 0.475, 0.5684, 0.525, 0.5684, 0.575, 0.5684, 0.575, 0.7098, 0.525, 0.7098, 0.375, 0.7098, 0.425, 0.7098, 0.425, 0.725, 0.375, 0.725, 0.425, 0.7098, 0.475, 0.7098, 0.475, 0.725, 0.425, 0.725, 0.525, 0.7098, 0.575, 0.7098, 0.575, 0.725, 0.525, 0.725, 0.375, 0.0, 0.425, 0.0, 0.425, 0.02499, 0.375, 0.02499, 0.425, 0.0, 0.475, 0.0, 0.475, 0.02499, 0.425, 0.02499, 0.475, 0.0, 0.525, 0.0, 0.525, 0.02499, 0.475, 0.02499, 0.525, 0.0, 0.575, 0.0, 0.575, 0.02499, 0.525, 0.02499, 0.375, 0.9, 0.425, 0.9, 0.425, 0.95, 0.375, 0.95, 0.475, 0.95, 0.425, 0.95, 0.425, 0.95, 0.475, 0.95, 0.475, 0.9, 0.525, 0.9, 0.525, 0.95, 0.475, 0.95, 0.575, 0.8, 0.575, 0.85, 0.575, 0.85, 0.575, 0.8, 0.375, 0.85, 0.425, 0.85, 0.425, 0.9, 0.375, 0.9, 0.425, 0.85, 0.475, 0.85, 0.475, 0.9, 0.425, 0.9, 0.475, 0.85, 0.425, 0.85, 0.425, 0.85, 0.475, 0.85, 0.525, 0.85, 0.575, 0.85, 0.575, 0.9, 0.525, 0.9, 0.375, 0.8, 0.425, 0.8, 0.425, 0.85, 0.375, 0.85, 0.575, 0.9, 0.575, 0.95, 0.575, 0.95, 0.575, 0.9, 0.475, 0.8, 0.525, 0.8, 0.525, 0.85, 0.475, 0.85, 0.525, 0.85, 0.525, 0.8, 0.525, 0.8, 0.525, 0.85, 0.375, 0.75, 0.425, 0.75, 0.425, 0.8, 0.375, 0.8, 0.425, 0.75, 0.475, 0.75, 0.475, 0.8, 0.425, 0.8, 0.475, 0.75, 0.525, 0.75, 0.525, 0.8, 0.475, 0.8, 0.525, 0.75, 0.575, 0.75, 0.575, 0.8, 0.525, 0.8, 0.375, 0.4, 0.425, 0.4, 0.425, 0.45, 0.375, 0.45, 0.525, 0.35, 0.525, 0.3, 0.525, 0.3, 0.525, 0.35, 0.475, 0.4, 0.525, 0.4, 0.525, 0.45, 0.475, 0.45, 0.525, 0.3, 0.575, 0.3, 0.575, 0.3, 0.525, 0.3, 0.375, 0.35, 0.425, 0.35, 0.425, 0.4, 0.375, 0.4, 0.425, 0.35, 0.475, 0.35, 0.475, 0.4, 0.425, 0.4, 0.525, 0.45, 0.525, 0.4, 0.525, 0.4, 0.525, 0.45, 0.525, 0.35, 0.575, 0.35, 0.575, 0.4, 0.525, 0.4, 0.375, 0.3, 0.425, 0.3, 0.425, 0.35, 0.375, 0.35, 0.475, 0.45, 0.425, 0.45, 0.425, 0.45, 0.475, 0.45, 0.475, 0.3, 0.525, 0.3, 0.525, 0.35, 0.475, 0.35, 0.475, 0.3, 0.475, 0.35, 0.475, 0.35, 0.475, 0.3, 0.375, 0.25, 0.425, 0.25, 0.425, 0.3, 0.375, 0.3, 0.425, 0.25, 0.475, 0.25, 0.475, 0.3, 0.425, 0.3, 0.475, 0.25, 0.525, 0.25, 0.525, 0.3, 0.475, 0.3, 0.525, 0.25, 0.575, 0.25, 0.575, 0.3, 0.525, 0.3, 0.625, 0.5, 0.575, 0.5, 0.575, 0.5, 0.625, 0.5, 0.575, 0.5, 0.525, 0.5, 0.525, 0.5, 0.575, 0.5, 0.525, 0.5, 0.475, 0.5, 0.475, 0.5, 0.525, 0.5, 0.475, 0.5, 0.425, 0.5, 0.425, 0.5, 0.475, 0.5, 0.375, 0.45, 0.425, 0.45, 0.425, 0.5, 0.375, 0.5, 0.425, 0.45, 0.475, 0.45, 0.475, 0.5, 0.425, 0.5, 0.475, 0.45, 0.525, 0.45, 0.525, 0.5, 0.475, 0.5, 0.525, 0.45, 0.575, 0.45, 0.575, 0.5, 0.525, 0.5, 0.375, 0.25, 0.425, 0.25, 0.425, 0.25, 0.375, 0.25, 0.425, 0.25, 0.475, 0.25, 0.475, 0.25, 0.425, 0.25, 0.475, 0.25, 0.525, 0.25, 0.525, 0.25, 0.475, 0.25, 0.525, 0.25, 0.575, 0.25, 0.575, 0.25, 0.525, 0.25, 0.625, 0.5, 0.575, 0.5, 0.575, 0.5, 0.625, 0.5, 0.575, 0.5, 0.525, 0.5, 0.525, 0.5, 0.575, 0.5, 0.525, 0.5, 0.475, 0.5, 0.475, 0.5, 0.525, 0.5, 0.475, 0.5, 0.425, 0.5, 0.425, 0.5, 0.475, 0.5, 0.375, 0.25, 0.425, 0.25, 0.425, 0.25, 0.375, 0.25, 0.425, 0.25, 0.475, 0.25, 0.475, 0.25, 0.425, 0.25, 0.475, 0.25, 0.525, 0.25, 0.525, 0.25, 0.475, 0.25, 0.525, 0.25, 0.575, 0.25, 0.575, 0.25, 0.525, 0.25, 0.375, 0.25, 0.425, 0.25, 0.425, 0.25, 0.375, 0.25, 0.425, 0.25, 0.475, 0.25, 0.475, 0.25, 0.425, 0.25, 0.475, 0.25, 0.525, 0.25, 0.525, 0.25, 0.475, 0.25, 0.525, 0.25, 0.575, 0.25, 0.575, 0.25, 0.525, 0.25, 0.625, 0.5, 0.575, 0.5, 0.575, 0.5, 0.625, 0.5, 0.575, 0.5, 0.525, 0.5, 0.525, 0.5, 0.575, 0.5, 0.525, 0.5, 0.475, 0.5, 0.475, 0.5, 0.525, 0.5, 0.475, 0.5, 0.425, 0.5, 0.425, 0.5, 0.475, 0.5, 0.375, 0.25, 0.425, 0.25, 0.425, 0.25, 0.375, 0.25, 0.425, 0.25, 0.475, 0.25, 0.475, 0.25, 0.425, 0.25, 0.475, 0.25, 0.525, 0.25, 0.525, 0.25, 0.475, 0.25, 0.525, 0.25, 0.575, 0.25, 0.575, 0.25, 0.525, 0.25, 0.375, 0.5175, 0.425, 0.5175, 0.425, 0.5684, 0.375, 0.5684, 0.425, 0.5175, 0.475, 0.5175, 0.475, 0.5684, 0.425, 0.5684, 0.525, 0.5684, 0.525, 0.5175, 0.525, 0.5684, 0.525, 0.5175, 0.575, 0.5175, 0.575, 0.5684, 0.525, 0.5684, 0.375, 0.04017, 0.425, 0.04017, 0.425, 0.1816, 0.375, 0.1816, 0.425, 0.04017, 0.475, 0.04017, 0.475, 0.1816, 0.425, 0.1816, 0.475, 0.04017, 0.525, 0.04017, 0.525, 0.1816, 0.475, 0.1816, 0.525, 0.04017, 0.575, 0.04017, 0.575, 0.1816, 0.525, 0.1816, 0.375, 0.1816, 0.425, 0.1816, 0.425, 0.2325, 0.375, 0.2325, 0.425, 0.1816, 0.475, 0.1816, 0.475, 0.2325, 0.425, 0.2325, 0.475, 0.1816, 0.525, 0.1816, 0.525, 0.2325, 0.475, 0.2325, 0.525, 0.1816, 0.575, 0.1816, 0.575, 0.2325, 0.525, 0.2325, 0.375, 0.5, 0.425, 0.5, 0.425, 0.5175, 0.375, 0.5175, 0.425, 0.5, 0.475, 0.5, 0.475, 0.5175, 0.425, 0.5175, 0.475, 0.5, 0.525, 0.5, 0.525, 0.5175, 0.475, 0.5175, 0.525, 0.5, 0.575, 0.5, 0.575, 0.5175, 0.525, 0.5175, 0.625, 0.5, 0.575, 0.5, 0.575, 0.5, 0.625, 0.5, 0.575, 0.5, 0.525, 0.5, 0.525, 0.5, 0.575, 0.5, 0.525, 0.5, 0.475, 0.5, 0.475, 0.5, 0.525, 0.5, 0.475, 0.5, 0.425, 0.5, 0.425, 0.5, 0.475, 0.5, 0.375, 0.725, 0.425, 0.725, 0.425, 0.75, 0.375, 0.75, 0.425, 0.725, 0.475, 0.725, 0.475, 0.75, 0.425, 0.75, 0.475, 0.725, 0.525, 0.725, 0.525, 0.75, 0.475, 0.75, 0.525, 0.725, 0.575, 0.725, 0.575, 0.75, 0.525, 0.75, 0.375, 0.2325, 0.425, 0.2325, 0.425, 0.25, 0.375, 0.25, 0.425, 0.2325, 0.475, 0.2325, 0.475, 0.25, 0.425, 0.25, 0.475, 0.2325, 0.525, 0.2325, 0.525, 0.25, 0.475, 0.25, 0.525, 0.2325, 0.575, 0.2325, 0.575, 0.25, 0.525, 0.25, 0.375, 0.95, 0.425, 0.95, 0.425, 1.0, 0.375, 1.0, 0.425, 0.95, 0.475, 0.95, 0.475, 1.0, 0.425, 1.0, 0.475, 0.95, 0.525, 0.95, 0.525, 1.0, 0.475, 1.0, 0.525, 0.95, 0.575, 0.95, 0.575, 1.0, 0.525, 1.0, 0.425, 0.9, 0.475, 0.9, 0.475, 0.95, 0.425, 0.95, 0.525, 0.9, 0.575, 0.9, 0.575, 0.95, 0.525, 0.95, 0.475, 0.85, 0.525, 0.85, 0.525, 0.9, 0.475, 0.9, 0.425, 0.8, 0.475, 0.8, 0.475, 0.85, 0.425, 0.85, 0.525, 0.8, 0.575, 0.8, 0.575, 0.85, 0.525, 0.85, 0.525, 0.8, 0.575, 0.8, 0.575, 0.8, 0.525, 0.8, 0.475, 0.9, 0.475, 0.85, 0.475, 0.85, 0.475, 0.9, 0.525, 0.9, 0.575, 0.9, 0.575, 0.9, 0.525, 0.9, 0.525, 0.85, 0.525, 0.9, 0.525, 0.9, 0.525, 0.85, 0.525, 0.9, 0.475, 0.9, 0.475, 0.9, 0.525, 0.9, 0.425, 0.8, 0.475, 0.8, 0.475, 0.8, 0.425, 0.8, 0.425, 0.9, 0.475, 0.9, 0.475, 0.9, 0.425, 0.9, 0.425, 0.95, 0.425, 0.9, 0.425, 0.9, 0.425, 0.95, 0.425, 0.85, 0.425, 0.8, 0.425, 0.8, 0.425, 0.85, 0.475, 0.9, 0.475, 0.95, 0.475, 0.95, 0.475, 0.9, 0.575, 0.85, 0.525, 0.85, 0.525, 0.85, 0.575, 0.85, 0.475, 0.8, 0.475, 0.85, 0.475, 0.85, 0.475, 0.8, 0.575, 0.95, 0.525, 0.95, 0.525, 0.95, 0.575, 0.95, 0.525, 0.95, 0.525, 0.9, 0.525, 0.9, 0.525, 0.95, 0.475, 0.85, 0.525, 0.85, 0.525, 0.85, 0.475, 0.85, 0.425, 0.4, 0.475, 0.4, 0.475, 0.45, 0.425, 0.45, 0.525, 0.4, 0.575, 0.4, 0.575, 0.45, 0.525, 0.45, 0.475, 0.35, 0.525, 0.35, 0.525, 0.4, 0.475, 0.4, 0.425, 0.3, 0.475, 0.3, 0.475, 0.35, 0.425, 0.35, 0.525, 0.3, 0.575, 0.3, 0.575, 0.35, 0.525, 0.35, 0.575, 0.4, 0.575, 0.45, 0.575, 0.45, 0.575, 0.4, 0.525, 0.4, 0.575, 0.4, 0.575, 0.4, 0.525, 0.4, 0.575, 0.3, 0.575, 0.35, 0.575, 0.35, 0.575, 0.3, 0.525, 0.4, 0.475, 0.4, 0.475, 0.4, 0.525, 0.4, 0.425, 0.3, 0.475, 0.3, 0.475, 0.3, 0.425, 0.3, 0.475, 0.4, 0.475, 0.35, 0.475, 0.35, 0.475, 0.4, 0.425, 0.4, 0.475, 0.4, 0.475, 0.4, 0.425, 0.4, 0.525, 0.35, 0.525, 0.4, 0.525, 0.4, 0.525, 0.35, 0.575, 0.35, 0.525, 0.35, 0.525, 0.35, 0.575, 0.35, 0.575, 0.45, 0.525, 0.45, 0.525, 0.45, 0.575, 0.45, 0.425, 0.45, 0.425, 0.4, 0.425, 0.4, 0.425, 0.45, 0.475, 0.35, 0.525, 0.35, 0.525, 0.35, 0.475, 0.35, 0.425, 0.35, 0.425, 0.3, 0.425, 0.3, 0.425, 0.35, 0.475, 0.35, 0.425, 0.35, 0.425, 0.35, 0.475, 0.35, 0.475, 0.4, 0.475, 0.45, 0.475, 0.45, 0.475, 0.4, 0.475, 0.5684, 0.525, 0.5684, 0.525, 0.7098, 0.475, 0.7098, 0.525, 0.5684, 0.525, 0.7098, 0.525, 0.7098, 0.525, 0.5684, 0.475, 0.7098, 0.475, 0.5684, 0.475, 0.5684, 0.475, 0.7098, 0.475, 0.5175, 0.525, 0.5175, 0.525, 0.5684, 0.475, 0.5684, 0.475, 0.725, 0.475, 0.7098, 0.475, 0.7098, 0.525, 0.725, 0.525, 0.7098, 0.525, 0.7098, 0.475, 0.725, 0.475, 0.7098, 0.525, 0.7098, 0.525, 0.725, 0.725, 0.5684, 0.725, 0.5515, 0.0, 0.0, 0.0, 0.0, 0.725, 0.5515, 0.725, 0.5345, 0.0, 0.0, 0.0, 0.0, 0.0, 0.0, 0.0, 0.0, 0.775, 0.5515, 0.775, 0.5684, 0.0, 0.0, 0.0, 0.0, 0.775, 0.5345, 0.775, 0.5515, 0.5167, 0.379, 0.775, 0.5684, 0.775, 0.5515, 0.5167, 0.3676, 0.5167, 0.3676, 0.775, 0.5515, 0.775, 0.5345, 0.5167, 0.3563, 0.0, 0.0, 0.0, 0.0, 0.0, 0.0, 0.0, 0.0, 0.0, 0.0, 0.0, 0.0, 0.0, 0.0, 0.0, 0.0, 0.0, 0.0, 0.0, 0.0, 0.0, 0.0, 0.0, 0.0, 0.0, 0.0, 0.0, 0.0, 0.0, 0.0, 0.0, 0.0, 0.4833, 0.379, 0.4833, 0.3676, 0.725, 0.5515, 0.725, 0.5684, 0.4833, 0.3676, 0.4833, 0.3563, 0.725, 0.5345, 0.725, 0.5515, 0.0, 0.0, 0.0, 0.0, 0.2417, 0.1782, 0.2417, 0.1838, 0.0, 0.0, 0.0, 0.0, 0.2417, 0.1838, 0.2417, 0.1895, 0.2417, 0.1895, 0.2417, 0.1838, 0.4833, 0.3676, 0.4833, 0.379, 0.0, 0.0, 0.0, 0.0, 0.2417, 0.1725, 0.2417, 0.1782, 0.2417, 0.1782, 0.2417, 0.1725, 0.4833, 0.345, 0.4833, 0.3563, 0.725, 0.5175, 0.4833, 0.345, 0.725, 0.5175, 0.675, 0.5175, 0.4833, 0.345, 0.2417, 0.1725, 0.775, 0.5175, 0.725, 0.5175, 0.725, 0.5684, 0.675, 0.5684, 0.725, 0.5684, 0.4833, 0.379, 0.4833, 0.379, 0.725, 0.5684, 0.775, 0.5684, 0.2417, 0.1895, 0.675, 0.5684, 0.675, 0.5175, 0.725, 0.5175, 0.725, 0.5684, 0.725, 0.5684, 0.725, 0.5175, 0.775, 0.5175, 0.775, 0.5684, 0.0, 0.0, 0.2583, 0.1838, 0.2583, 0.1782, 0.0, 0.0, 0.5056, 0.3563, 0.5056, 0.3676, 0.5167, 0.3676, 0.5167, 0.3563, 0.0, 0.0, 0.2583, 0.1895, 0.2583, 0.1838, 0.0, 0.0, 0.2583, 0.1895, 0.5167, 0.379, 0.5167, 0.3676, 0.2583, 0.1838, 0.0, 0.0, 0.2583, 0.1782, 0.2583, 0.1725, 0.0, 0.0, 0.2583, 0.1782, 0.5167, 0.3563, 0.5167, 0.345, 0.2583, 0.1725, 0.775, 0.5175, 0.825, 0.5175, 0.825, 0.5175, 0.5167, 0.345, 0.5167, 0.345, 0.825, 0.5175, 0.825, 0.5175, 0.2583, 0.1725, 0.775, 0.5684, 0.5167, 0.379, 0.825, 0.5684, 0.825, 0.5684, 0.5167, 0.379, 0.2583, 0.1895, 0.825, 0.5684, 0.825, 0.5684, 0.825, 0.5175, 0.825, 0.5684, 0.825, 0.5684, 0.825, 0.5175, 0.825, 0.5175, 0.825, 0.5684, 0.825, 0.5684, 0.825, 0.5175, 0.2528, 0.1782, 0.5056, 0.3563, 0.5167, 0.3563, 0.2583, 0.1782, 0.2528, 0.1782, 0.2583, 0.1782, 0.2583, 0.1838, 0.2528, 0.1838, 0.2528, 0.1838, 0.2583, 0.1838, 0.5167, 0.3676, 0.5056, 0.3676, 0.2417, 0.1838, 0.2472, 0.1838, 0.4944, 0.3676, 0.4833, 0.3676, 0.2472, 0.1838, 0.2528, 0.1838, 0.5056, 0.3676, 0.4944, 0.3676, 0.2417, 0.1782, 0.2472, 0.1782, 0.2472, 0.1838, 0.2417, 0.1838, 0.2528, 0.1782, 0.2528, 0.1838, 0.2528, 0.1838, 0.2528, 0.1782, 0.2417, 0.1782, 0.4833, 0.3563, 0.4944, 0.3563, 0.2472, 0.1782, 0.2472, 0.1782, 0.4944, 0.3563, 0.5056, 0.3563, 0.2528, 0.1782, 0.4833, 0.3563, 0.4833, 0.3676, 0.4944, 0.3676, 0.4944, 0.3563, 0.4944, 0.3563, 0.4944, 0.3676, 0.5056, 0.3676, 0.5056, 0.3563, 0.2472, 0.1838, 0.2472, 0.1782, 0.2472, 0.1782, 0.2472, 0.1838, 0.2528, 0.1838, 0.2472, 0.1838, 0.2472, 0.1838, 0.2528, 0.1838, 0.2472, 0.1782, 0.2528, 0.1782, 0.2528, 0.1782, 0.2472, 0.1782, 0.2472, 0.1838, 0.2472, 0.1782, 0.2472, 0.1782, 0.2472, 0.1838, 0.2472, 0.1782, 0.2528, 0.1782, 0.2528, 0.1838, 0.2472, 0.1838, 0.2472, 0.1782, 0.2528, 0.1782, 0.2528, 0.1782, 0.2472, 0.1782, 0.2528, 0.1782, 0.2528, 0.1838, 0.2528, 0.1838, 0.2528, 0.1782, 0.2528, 0.1838, 0.2472, 0.1838, 0.2472, 0.1838, 0.2528, 0.1838, 0.775, 0.5175, 0.775, 0.5175, 0.775, 0.5684, 0.775, 0.5684, 0.0, 0.0, 0.0, 0.0, 0.775, 0.5684, 0.775, 0.5175, 0.725, 0.5175, 0.725, 0.5684, 0.0, 0.0, 0.0, 0.0, 0.725, 0.5684, 0.725, 0.5684, 0.725, 0.5175, 0.725, 0.5175])
me_cube.materials.append(mat_material)
me_cube.use_remesh_preserve_volume = False
me_cube.use_remesh_preserve_attributes = False
me_cube.use_mirror_vertex_groups = False
me_cube.update()

# ---- objects
ob_cube = bpy.data.objects.new('Cube', me_cube)

# ---- transforms, parenting, visibility, modifiers, constraints
ob_cube.location = (0.0, 0.0, 0.0)
ob_cube.lock_rotations_4d = False
ob_cube.empty_display_type = 'ARROWS'
ob_cube.lineart.crease_threshold = 0.0

# ---- collection membership
col_collection.objects.link(ob_cube)

# ---- scene / render settings (as saved in the file)
scene.frame_start = 1; scene.frame_end = 250; scene.frame_set(1)
scene.render.engine = 'BLENDER_EEVEE_NEXT'
scene.cycles.use_denoising = False
scene.cycles.samples = 128
scene.cycles.sampling_pattern = 'TABULATED_SOBOL'
scene.cycles.use_adaptive_sampling = False
scene.cycles.use_light_tree = False
scene.view_settings.view_transform = 'Filmic'
bpy.context.view_layer.update()

# ---- added for rendering (the .blend has no active camera and no usable light): camera, sun
cam_auto = bpy.data.cameras.new('AutoCamera')
cam_auto.lens = 50.0
cam_auto.sensor_width = 36.0
cam_auto.clip_end = 1000.0
ob_auto_camera = bpy.data.objects.new('AutoCamera', cam_auto)
scene.collection.objects.link(ob_auto_camera)
ob_auto_camera.location = (1.00187, -1.29362, 0.842322)
ob_auto_camera.rotation_euler = (1.09748, -7.21219e-08, 0.694738)
scene.camera = ob_auto_camera
light_auto_sun = bpy.data.lights.new('AutoSun', 'SUN')
light_auto_sun.energy = 3.0
light_auto_sun.angle = 0.0523599
ob_auto_sun = bpy.data.objects.new('AutoSun', light_auto_sun)
scene.collection.objects.link(ob_auto_sun)
ob_auto_sun.rotation_euler = (0.872665, 0.174533, 0.523599)
bpy.context.view_layer.update()
